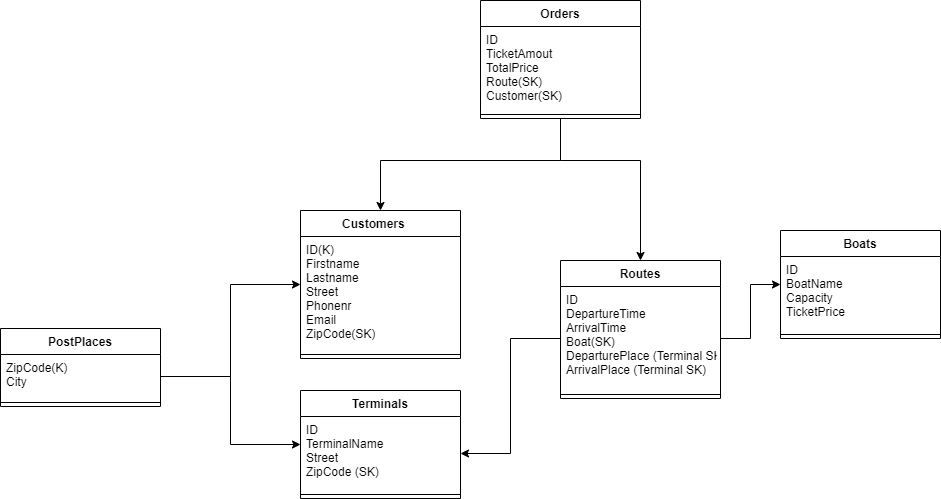

The diagram above was exported from draw.io. Its source (the exported page's mxGraphModel, read from the mxfile embedded in the PNG):
<mxGraphModel dx="1250" dy="1776" grid="1" gridSize="10" guides="1" tooltips="1" connect="1" arrows="1" fold="1" page="1" pageScale="1" pageWidth="827" pageHeight="1169" math="0" shadow="0">
  <root>
    <mxCell id="0" />
    <mxCell id="1" parent="0" />
    <mxCell id="k3tanfio5l7mNTsgnN2c-1" value="Customers    " style="swimlane;fontStyle=1;align=center;verticalAlign=top;childLayout=stackLayout;horizontal=1;startSize=26;horizontalStack=0;resizeParent=1;resizeParentMax=0;resizeLast=0;collapsible=1;marginBottom=0;" vertex="1" parent="1">
      <mxGeometry x="370" y="10" width="160" height="148" as="geometry" />
    </mxCell>
    <mxCell id="k3tanfio5l7mNTsgnN2c-2" value="ID(K)&#10;Firstname&#10;Lastname&#10;Street&#10;Phonenr&#10;Email&#10;ZipCode(SK)" style="text;strokeColor=none;fillColor=none;align=left;verticalAlign=top;spacingLeft=4;spacingRight=4;overflow=hidden;rotatable=0;points=[[0,0.5],[1,0.5]];portConstraint=eastwest;" vertex="1" parent="k3tanfio5l7mNTsgnN2c-1">
      <mxGeometry y="26" width="160" height="114" as="geometry" />
    </mxCell>
    <mxCell id="k3tanfio5l7mNTsgnN2c-3" value="" style="line;strokeWidth=1;fillColor=none;align=left;verticalAlign=middle;spacingTop=-1;spacingLeft=3;spacingRight=3;rotatable=0;labelPosition=right;points=[];portConstraint=eastwest;" vertex="1" parent="k3tanfio5l7mNTsgnN2c-1">
      <mxGeometry y="140" width="160" height="8" as="geometry" />
    </mxCell>
    <mxCell id="k3tanfio5l7mNTsgnN2c-5" value="PostPlaces" style="swimlane;fontStyle=1;align=center;verticalAlign=top;childLayout=stackLayout;horizontal=1;startSize=26;horizontalStack=0;resizeParent=1;resizeParentMax=0;resizeLast=0;collapsible=1;marginBottom=0;" vertex="1" parent="1">
      <mxGeometry x="70" y="128" width="160" height="78" as="geometry" />
    </mxCell>
    <mxCell id="k3tanfio5l7mNTsgnN2c-6" value="ZipCode(K)&#10;City" style="text;strokeColor=none;fillColor=none;align=left;verticalAlign=top;spacingLeft=4;spacingRight=4;overflow=hidden;rotatable=0;points=[[0,0.5],[1,0.5]];portConstraint=eastwest;" vertex="1" parent="k3tanfio5l7mNTsgnN2c-5">
      <mxGeometry y="26" width="160" height="44" as="geometry" />
    </mxCell>
    <mxCell id="k3tanfio5l7mNTsgnN2c-7" value="" style="line;strokeWidth=1;fillColor=none;align=left;verticalAlign=middle;spacingTop=-1;spacingLeft=3;spacingRight=3;rotatable=0;labelPosition=right;points=[];portConstraint=eastwest;" vertex="1" parent="k3tanfio5l7mNTsgnN2c-5">
      <mxGeometry y="70" width="160" height="8" as="geometry" />
    </mxCell>
    <mxCell id="k3tanfio5l7mNTsgnN2c-30" style="edgeStyle=orthogonalEdgeStyle;rounded=0;orthogonalLoop=1;jettySize=auto;html=1;exitX=0.5;exitY=1;exitDx=0;exitDy=0;" edge="1" parent="1" source="k3tanfio5l7mNTsgnN2c-9" target="k3tanfio5l7mNTsgnN2c-1">
      <mxGeometry relative="1" as="geometry">
        <Array as="points">
          <mxPoint x="630" y="-40" />
          <mxPoint x="450" y="-40" />
        </Array>
      </mxGeometry>
    </mxCell>
    <mxCell id="k3tanfio5l7mNTsgnN2c-31" style="edgeStyle=orthogonalEdgeStyle;rounded=0;orthogonalLoop=1;jettySize=auto;html=1;exitX=0.5;exitY=1;exitDx=0;exitDy=0;" edge="1" parent="1" source="k3tanfio5l7mNTsgnN2c-9" target="k3tanfio5l7mNTsgnN2c-21">
      <mxGeometry relative="1" as="geometry">
        <Array as="points">
          <mxPoint x="630" y="-40" />
          <mxPoint x="710" y="-40" />
        </Array>
      </mxGeometry>
    </mxCell>
    <mxCell id="k3tanfio5l7mNTsgnN2c-9" value="Orders" style="swimlane;fontStyle=1;align=center;verticalAlign=top;childLayout=stackLayout;horizontal=1;startSize=26;horizontalStack=0;resizeParent=1;resizeParentMax=0;resizeLast=0;collapsible=1;marginBottom=0;" vertex="1" parent="1">
      <mxGeometry x="550" y="-200" width="160" height="118" as="geometry" />
    </mxCell>
    <mxCell id="k3tanfio5l7mNTsgnN2c-10" value="ID&#10;TicketAmout&#10;TotalPrice&#10;Route(SK)&#10;Customer(SK)" style="text;strokeColor=none;fillColor=none;align=left;verticalAlign=top;spacingLeft=4;spacingRight=4;overflow=hidden;rotatable=0;points=[[0,0.5],[1,0.5]];portConstraint=eastwest;" vertex="1" parent="k3tanfio5l7mNTsgnN2c-9">
      <mxGeometry y="26" width="160" height="84" as="geometry" />
    </mxCell>
    <mxCell id="k3tanfio5l7mNTsgnN2c-11" value="" style="line;strokeWidth=1;fillColor=none;align=left;verticalAlign=middle;spacingTop=-1;spacingLeft=3;spacingRight=3;rotatable=0;labelPosition=right;points=[];portConstraint=eastwest;" vertex="1" parent="k3tanfio5l7mNTsgnN2c-9">
      <mxGeometry y="110" width="160" height="8" as="geometry" />
    </mxCell>
    <mxCell id="k3tanfio5l7mNTsgnN2c-13" value="Boats" style="swimlane;fontStyle=1;align=center;verticalAlign=top;childLayout=stackLayout;horizontal=1;startSize=26;horizontalStack=0;resizeParent=1;resizeParentMax=0;resizeLast=0;collapsible=1;marginBottom=0;" vertex="1" parent="1">
      <mxGeometry x="850" y="30" width="160" height="108" as="geometry" />
    </mxCell>
    <mxCell id="k3tanfio5l7mNTsgnN2c-14" value="ID&#10;BoatName&#10;Capacity&#10;TicketPrice" style="text;strokeColor=none;fillColor=none;align=left;verticalAlign=top;spacingLeft=4;spacingRight=4;overflow=hidden;rotatable=0;points=[[0,0.5],[1,0.5]];portConstraint=eastwest;" vertex="1" parent="k3tanfio5l7mNTsgnN2c-13">
      <mxGeometry y="26" width="160" height="74" as="geometry" />
    </mxCell>
    <mxCell id="k3tanfio5l7mNTsgnN2c-15" value="" style="line;strokeWidth=1;fillColor=none;align=left;verticalAlign=middle;spacingTop=-1;spacingLeft=3;spacingRight=3;rotatable=0;labelPosition=right;points=[];portConstraint=eastwest;" vertex="1" parent="k3tanfio5l7mNTsgnN2c-13">
      <mxGeometry y="100" width="160" height="8" as="geometry" />
    </mxCell>
    <mxCell id="k3tanfio5l7mNTsgnN2c-17" value="Terminals" style="swimlane;fontStyle=1;align=center;verticalAlign=top;childLayout=stackLayout;horizontal=1;startSize=26;horizontalStack=0;resizeParent=1;resizeParentMax=0;resizeLast=0;collapsible=1;marginBottom=0;" vertex="1" parent="1">
      <mxGeometry x="370" y="190" width="160" height="108" as="geometry" />
    </mxCell>
    <mxCell id="k3tanfio5l7mNTsgnN2c-18" value="ID&#10;TerminalName&#10;Street&#10;ZipCode (SK)" style="text;strokeColor=none;fillColor=none;align=left;verticalAlign=top;spacingLeft=4;spacingRight=4;overflow=hidden;rotatable=0;points=[[0,0.5],[1,0.5]];portConstraint=eastwest;" vertex="1" parent="k3tanfio5l7mNTsgnN2c-17">
      <mxGeometry y="26" width="160" height="74" as="geometry" />
    </mxCell>
    <mxCell id="k3tanfio5l7mNTsgnN2c-19" value="" style="line;strokeWidth=1;fillColor=none;align=left;verticalAlign=middle;spacingTop=-1;spacingLeft=3;spacingRight=3;rotatable=0;labelPosition=right;points=[];portConstraint=eastwest;" vertex="1" parent="k3tanfio5l7mNTsgnN2c-17">
      <mxGeometry y="100" width="160" height="8" as="geometry" />
    </mxCell>
    <mxCell id="k3tanfio5l7mNTsgnN2c-21" value="Routes" style="swimlane;fontStyle=1;align=center;verticalAlign=top;childLayout=stackLayout;horizontal=1;startSize=26;horizontalStack=0;resizeParent=1;resizeParentMax=0;resizeLast=0;collapsible=1;marginBottom=0;" vertex="1" parent="1">
      <mxGeometry x="630" y="60" width="160" height="138" as="geometry" />
    </mxCell>
    <mxCell id="k3tanfio5l7mNTsgnN2c-22" value="ID&#10;DepartureTime&#10;ArrivalTime&#10;Boat(SK)&#10;DeparturePlace (Terminal SK)&#10;ArrivalPlace (Terminal SK)" style="text;strokeColor=none;fillColor=none;align=left;verticalAlign=top;spacingLeft=4;spacingRight=4;overflow=hidden;rotatable=0;points=[[0,0.5],[1,0.5]];portConstraint=eastwest;" vertex="1" parent="k3tanfio5l7mNTsgnN2c-21">
      <mxGeometry y="26" width="160" height="104" as="geometry" />
    </mxCell>
    <mxCell id="k3tanfio5l7mNTsgnN2c-23" value="" style="line;strokeWidth=1;fillColor=none;align=left;verticalAlign=middle;spacingTop=-1;spacingLeft=3;spacingRight=3;rotatable=0;labelPosition=right;points=[];portConstraint=eastwest;" vertex="1" parent="k3tanfio5l7mNTsgnN2c-21">
      <mxGeometry y="130" width="160" height="8" as="geometry" />
    </mxCell>
    <mxCell id="k3tanfio5l7mNTsgnN2c-27" style="edgeStyle=orthogonalEdgeStyle;rounded=0;orthogonalLoop=1;jettySize=auto;html=1;exitX=1;exitY=0.5;exitDx=0;exitDy=0;" edge="1" parent="1" source="k3tanfio5l7mNTsgnN2c-6" target="k3tanfio5l7mNTsgnN2c-17">
      <mxGeometry relative="1" as="geometry" />
    </mxCell>
    <mxCell id="k3tanfio5l7mNTsgnN2c-28" style="edgeStyle=orthogonalEdgeStyle;rounded=0;orthogonalLoop=1;jettySize=auto;html=1;exitX=1;exitY=0.5;exitDx=0;exitDy=0;" edge="1" parent="1" source="k3tanfio5l7mNTsgnN2c-6" target="k3tanfio5l7mNTsgnN2c-1">
      <mxGeometry relative="1" as="geometry" />
    </mxCell>
    <mxCell id="k3tanfio5l7mNTsgnN2c-32" style="edgeStyle=orthogonalEdgeStyle;rounded=0;orthogonalLoop=1;jettySize=auto;html=1;exitX=0;exitY=0.5;exitDx=0;exitDy=0;entryX=1;entryY=0.5;entryDx=0;entryDy=0;" edge="1" parent="1" source="k3tanfio5l7mNTsgnN2c-22" target="k3tanfio5l7mNTsgnN2c-18">
      <mxGeometry relative="1" as="geometry" />
    </mxCell>
    <mxCell id="k3tanfio5l7mNTsgnN2c-34" style="edgeStyle=orthogonalEdgeStyle;rounded=0;orthogonalLoop=1;jettySize=auto;html=1;exitX=1;exitY=0.5;exitDx=0;exitDy=0;" edge="1" parent="1" source="k3tanfio5l7mNTsgnN2c-22" target="k3tanfio5l7mNTsgnN2c-13">
      <mxGeometry relative="1" as="geometry" />
    </mxCell>
  </root>
</mxGraphModel>